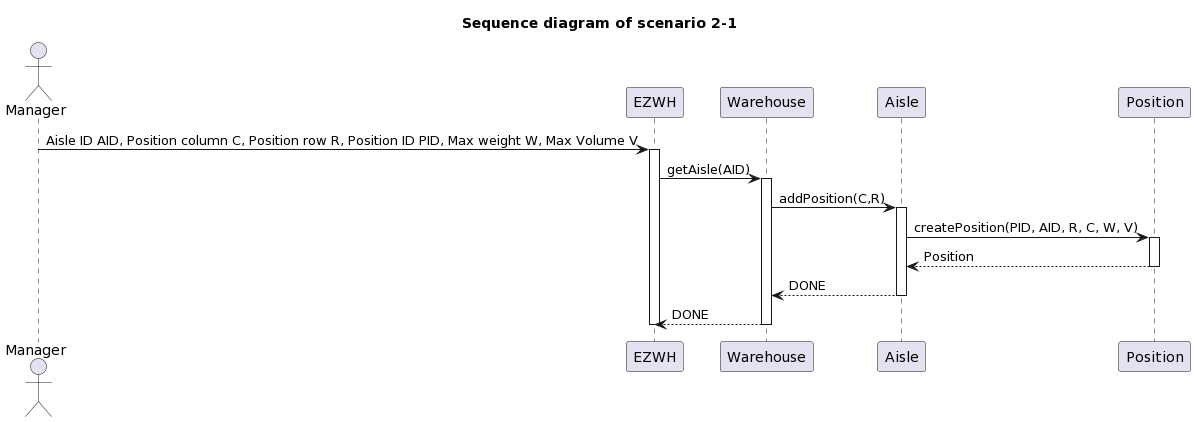

The diagram above was rendered by PlantUML. Its source (embedded in the PNG):
@startuml
title " Sequence diagram of scenario 2-1"



actor Manager




Manager -> EZWH : Aisle ID AID, Position column C, Position row R, Position ID PID, Max weight W, Max Volume V
activate EZWH
EZWH -> Warehouse : getAisle(AID)
activate Warehouse
Warehouse -> Aisle : addPosition(C,R)
activate Aisle
Aisle -> Position : createPosition(PID, AID, R, C, W, V)
activate Position
Aisle <-- Position : Position
deactivate Position
Warehouse <-- Aisle : DONE
deactivate Aisle
EZWH <-- Warehouse : DONE
deactivate Warehouse
deactivate EZWH
@endum